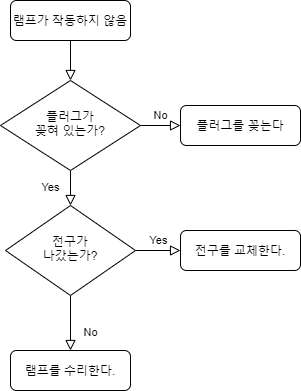

The diagram above was exported from draw.io. Its source (the exported page's mxGraphModel, read from the mxfile embedded in the PNG):
<mxGraphModel dx="1038" dy="531" grid="1" gridSize="10" guides="1" tooltips="1" connect="1" arrows="1" fold="1" page="1" pageScale="1" pageWidth="827" pageHeight="1169" math="0" shadow="0">
  <root>
    <mxCell id="WIyWlLk6GJQsqaUBKTNV-0" />
    <mxCell id="WIyWlLk6GJQsqaUBKTNV-1" parent="WIyWlLk6GJQsqaUBKTNV-0" />
    <mxCell id="WIyWlLk6GJQsqaUBKTNV-2" value="" style="rounded=0;html=1;jettySize=auto;orthogonalLoop=1;fontSize=11;endArrow=block;endFill=0;endSize=8;strokeWidth=1;shadow=0;labelBackgroundColor=none;edgeStyle=orthogonalEdgeStyle;" parent="WIyWlLk6GJQsqaUBKTNV-1" source="WIyWlLk6GJQsqaUBKTNV-3" target="WIyWlLk6GJQsqaUBKTNV-6" edge="1">
      <mxGeometry relative="1" as="geometry" />
    </mxCell>
    <mxCell id="WIyWlLk6GJQsqaUBKTNV-3" value="램프가 작동하지 않음" style="rounded=1;whiteSpace=wrap;html=1;fontSize=12;glass=0;strokeWidth=1;shadow=0;" parent="WIyWlLk6GJQsqaUBKTNV-1" vertex="1">
      <mxGeometry x="160" y="80" width="120" height="40" as="geometry" />
    </mxCell>
    <mxCell id="WIyWlLk6GJQsqaUBKTNV-4" value="Yes" style="rounded=0;html=1;jettySize=auto;orthogonalLoop=1;fontSize=11;endArrow=block;endFill=0;endSize=8;strokeWidth=1;shadow=0;labelBackgroundColor=none;edgeStyle=orthogonalEdgeStyle;" parent="WIyWlLk6GJQsqaUBKTNV-1" source="WIyWlLk6GJQsqaUBKTNV-6" target="WIyWlLk6GJQsqaUBKTNV-10" edge="1">
      <mxGeometry y="20" relative="1" as="geometry">
        <mxPoint as="offset" />
      </mxGeometry>
    </mxCell>
    <mxCell id="WIyWlLk6GJQsqaUBKTNV-5" value="No" style="edgeStyle=orthogonalEdgeStyle;rounded=0;html=1;jettySize=auto;orthogonalLoop=1;fontSize=11;endArrow=block;endFill=0;endSize=8;strokeWidth=1;shadow=0;labelBackgroundColor=none;" parent="WIyWlLk6GJQsqaUBKTNV-1" source="WIyWlLk6GJQsqaUBKTNV-6" target="WIyWlLk6GJQsqaUBKTNV-7" edge="1">
      <mxGeometry y="10" relative="1" as="geometry">
        <mxPoint as="offset" />
      </mxGeometry>
    </mxCell>
    <mxCell id="WIyWlLk6GJQsqaUBKTNV-6" value="플러그가&lt;br&gt;꽂혀 있는가?" style="rhombus;whiteSpace=wrap;html=1;shadow=0;fontFamily=Helvetica;fontSize=12;align=center;strokeWidth=1;spacing=6;spacingTop=-4;" parent="WIyWlLk6GJQsqaUBKTNV-1" vertex="1">
      <mxGeometry x="150" y="160" width="140" height="90" as="geometry" />
    </mxCell>
    <mxCell id="WIyWlLk6GJQsqaUBKTNV-7" value="플러그를 꽂는다" style="rounded=1;whiteSpace=wrap;html=1;fontSize=12;glass=0;strokeWidth=1;shadow=0;" parent="WIyWlLk6GJQsqaUBKTNV-1" vertex="1">
      <mxGeometry x="330" y="185" width="120" height="40" as="geometry" />
    </mxCell>
    <mxCell id="WIyWlLk6GJQsqaUBKTNV-8" value="No" style="rounded=0;html=1;jettySize=auto;orthogonalLoop=1;fontSize=11;endArrow=block;endFill=0;endSize=8;strokeWidth=1;shadow=0;labelBackgroundColor=none;edgeStyle=orthogonalEdgeStyle;" parent="WIyWlLk6GJQsqaUBKTNV-1" source="WIyWlLk6GJQsqaUBKTNV-10" target="WIyWlLk6GJQsqaUBKTNV-11" edge="1">
      <mxGeometry x="0.3333" y="20" relative="1" as="geometry">
        <mxPoint as="offset" />
      </mxGeometry>
    </mxCell>
    <mxCell id="WIyWlLk6GJQsqaUBKTNV-9" value="Yes" style="edgeStyle=orthogonalEdgeStyle;rounded=0;html=1;jettySize=auto;orthogonalLoop=1;fontSize=11;endArrow=block;endFill=0;endSize=8;strokeWidth=1;shadow=0;labelBackgroundColor=none;" parent="WIyWlLk6GJQsqaUBKTNV-1" source="WIyWlLk6GJQsqaUBKTNV-10" target="WIyWlLk6GJQsqaUBKTNV-12" edge="1">
      <mxGeometry y="10" relative="1" as="geometry">
        <mxPoint as="offset" />
      </mxGeometry>
    </mxCell>
    <mxCell id="WIyWlLk6GJQsqaUBKTNV-10" value="전구가&lt;br&gt;나갔는가?" style="rhombus;whiteSpace=wrap;html=1;shadow=0;fontFamily=Helvetica;fontSize=12;align=center;strokeWidth=1;spacing=6;spacingTop=-4;" parent="WIyWlLk6GJQsqaUBKTNV-1" vertex="1">
      <mxGeometry x="155" y="285" width="130" height="90" as="geometry" />
    </mxCell>
    <mxCell id="WIyWlLk6GJQsqaUBKTNV-11" value="램프를 수리한다." style="rounded=1;whiteSpace=wrap;html=1;fontSize=12;glass=0;strokeWidth=1;shadow=0;" parent="WIyWlLk6GJQsqaUBKTNV-1" vertex="1">
      <mxGeometry x="160" y="430" width="120" height="40" as="geometry" />
    </mxCell>
    <mxCell id="WIyWlLk6GJQsqaUBKTNV-12" value="전구를 교체한다." style="rounded=1;whiteSpace=wrap;html=1;fontSize=12;glass=0;strokeWidth=1;shadow=0;" parent="WIyWlLk6GJQsqaUBKTNV-1" vertex="1">
      <mxGeometry x="330" y="310" width="120" height="40" as="geometry" />
    </mxCell>
  </root>
</mxGraphModel>